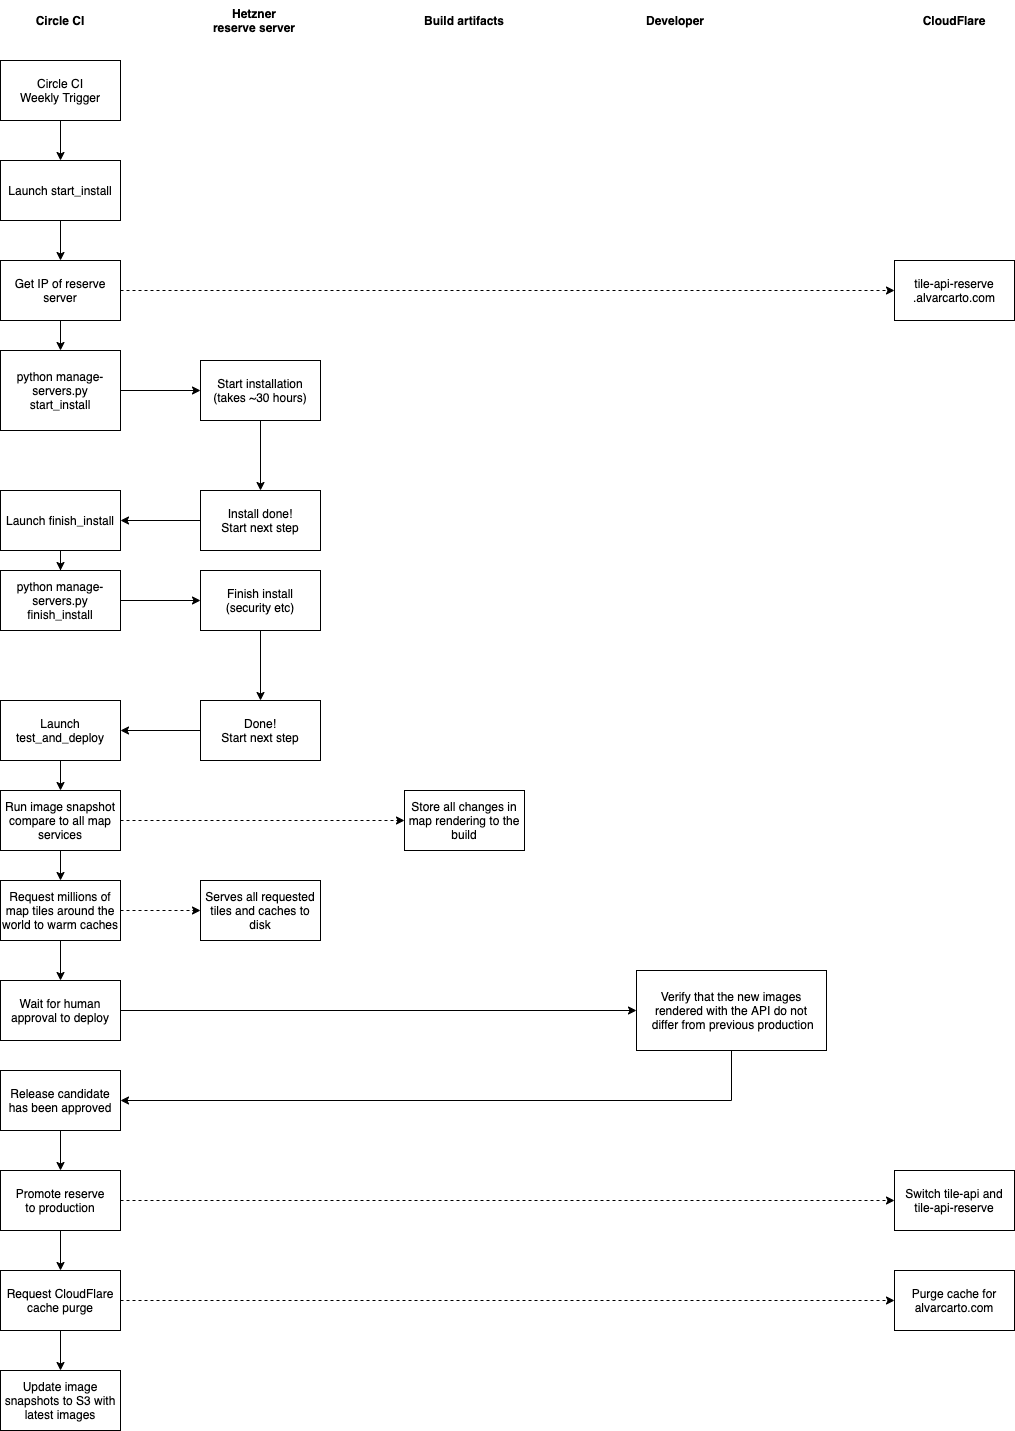

The diagram above was exported from draw.io. Its source (the exported page's mxGraphModel, read from the mxfile embedded in the PNG):
<mxGraphModel dx="2066" dy="1163" grid="1" gridSize="10" guides="1" tooltips="1" connect="1" arrows="1" fold="1" page="1" pageScale="1" pageWidth="827" pageHeight="1169" math="0" shadow="0">
  <root>
    <mxCell id="0" />
    <mxCell id="1" parent="0" />
    <mxCell id="gtkGLZskCwuv9tGeFRqZ-62" style="edgeStyle=orthogonalEdgeStyle;rounded=0;orthogonalLoop=1;jettySize=auto;html=1;exitX=0.5;exitY=1;exitDx=0;exitDy=0;entryX=0.5;entryY=0;entryDx=0;entryDy=0;" edge="1" parent="1" source="gtkGLZskCwuv9tGeFRqZ-1" target="gtkGLZskCwuv9tGeFRqZ-51">
      <mxGeometry relative="1" as="geometry" />
    </mxCell>
    <mxCell id="gtkGLZskCwuv9tGeFRqZ-1" value="Circle CI&lt;br&gt;Weekly Trigger" style="rounded=0;whiteSpace=wrap;html=1;" vertex="1" parent="1">
      <mxGeometry x="94" y="260" width="120" height="60" as="geometry" />
    </mxCell>
    <mxCell id="gtkGLZskCwuv9tGeFRqZ-68" style="edgeStyle=orthogonalEdgeStyle;rounded=0;orthogonalLoop=1;jettySize=auto;html=1;exitX=1;exitY=0.5;exitDx=0;exitDy=0;entryX=0;entryY=0.5;entryDx=0;entryDy=0;" edge="1" parent="1" source="gtkGLZskCwuv9tGeFRqZ-2" target="gtkGLZskCwuv9tGeFRqZ-4">
      <mxGeometry relative="1" as="geometry" />
    </mxCell>
    <mxCell id="gtkGLZskCwuv9tGeFRqZ-2" value="python manage-servers.py start_install" style="rounded=0;whiteSpace=wrap;html=1;" vertex="1" parent="1">
      <mxGeometry x="94" y="550" width="120" height="80" as="geometry" />
    </mxCell>
    <mxCell id="gtkGLZskCwuv9tGeFRqZ-6" value="" style="edgeStyle=orthogonalEdgeStyle;rounded=0;orthogonalLoop=1;jettySize=auto;html=1;" edge="1" parent="1" source="gtkGLZskCwuv9tGeFRqZ-4" target="gtkGLZskCwuv9tGeFRqZ-5">
      <mxGeometry relative="1" as="geometry" />
    </mxCell>
    <mxCell id="gtkGLZskCwuv9tGeFRqZ-4" value="Start installation&lt;br&gt;(takes ~30 hours)" style="rounded=0;whiteSpace=wrap;html=1;" vertex="1" parent="1">
      <mxGeometry x="294" y="560" width="120" height="60" as="geometry" />
    </mxCell>
    <mxCell id="gtkGLZskCwuv9tGeFRqZ-15" value="" style="edgeStyle=orthogonalEdgeStyle;rounded=0;orthogonalLoop=1;jettySize=auto;html=1;" edge="1" parent="1" source="gtkGLZskCwuv9tGeFRqZ-5" target="gtkGLZskCwuv9tGeFRqZ-14">
      <mxGeometry relative="1" as="geometry" />
    </mxCell>
    <mxCell id="gtkGLZskCwuv9tGeFRqZ-5" value="Install done!&lt;br&gt;Start next step" style="rounded=0;whiteSpace=wrap;html=1;" vertex="1" parent="1">
      <mxGeometry x="294" y="690" width="120" height="60" as="geometry" />
    </mxCell>
    <mxCell id="gtkGLZskCwuv9tGeFRqZ-16" value="" style="edgeStyle=orthogonalEdgeStyle;rounded=0;orthogonalLoop=1;jettySize=auto;html=1;" edge="1" parent="1" source="gtkGLZskCwuv9tGeFRqZ-14" target="gtkGLZskCwuv9tGeFRqZ-7">
      <mxGeometry relative="1" as="geometry" />
    </mxCell>
    <mxCell id="gtkGLZskCwuv9tGeFRqZ-14" value="Launch finish_install" style="rounded=0;whiteSpace=wrap;html=1;" vertex="1" parent="1">
      <mxGeometry x="94" y="690" width="120" height="60" as="geometry" />
    </mxCell>
    <mxCell id="gtkGLZskCwuv9tGeFRqZ-13" value="" style="edgeStyle=orthogonalEdgeStyle;rounded=0;orthogonalLoop=1;jettySize=auto;html=1;" edge="1" parent="1" source="gtkGLZskCwuv9tGeFRqZ-7" target="gtkGLZskCwuv9tGeFRqZ-12">
      <mxGeometry relative="1" as="geometry" />
    </mxCell>
    <mxCell id="gtkGLZskCwuv9tGeFRqZ-7" value="python manage-servers.py finish_install" style="rounded=0;whiteSpace=wrap;html=1;" vertex="1" parent="1">
      <mxGeometry x="94" y="770" width="120" height="60" as="geometry" />
    </mxCell>
    <mxCell id="gtkGLZskCwuv9tGeFRqZ-18" value="" style="edgeStyle=orthogonalEdgeStyle;rounded=0;orthogonalLoop=1;jettySize=auto;html=1;" edge="1" parent="1" source="gtkGLZskCwuv9tGeFRqZ-12" target="gtkGLZskCwuv9tGeFRqZ-17">
      <mxGeometry relative="1" as="geometry" />
    </mxCell>
    <mxCell id="gtkGLZskCwuv9tGeFRqZ-12" value="Finish install&lt;br&gt;(security etc)" style="rounded=0;whiteSpace=wrap;html=1;" vertex="1" parent="1">
      <mxGeometry x="294" y="770" width="120" height="60" as="geometry" />
    </mxCell>
    <mxCell id="gtkGLZskCwuv9tGeFRqZ-20" value="" style="edgeStyle=orthogonalEdgeStyle;rounded=0;orthogonalLoop=1;jettySize=auto;html=1;" edge="1" parent="1" source="gtkGLZskCwuv9tGeFRqZ-17" target="gtkGLZskCwuv9tGeFRqZ-19">
      <mxGeometry relative="1" as="geometry" />
    </mxCell>
    <mxCell id="gtkGLZskCwuv9tGeFRqZ-17" value="Done!&lt;br&gt;Start next step" style="rounded=0;whiteSpace=wrap;html=1;" vertex="1" parent="1">
      <mxGeometry x="294" y="900" width="120" height="60" as="geometry" />
    </mxCell>
    <mxCell id="gtkGLZskCwuv9tGeFRqZ-22" value="" style="edgeStyle=orthogonalEdgeStyle;rounded=0;orthogonalLoop=1;jettySize=auto;html=1;" edge="1" parent="1" source="gtkGLZskCwuv9tGeFRqZ-19" target="gtkGLZskCwuv9tGeFRqZ-21">
      <mxGeometry relative="1" as="geometry" />
    </mxCell>
    <mxCell id="gtkGLZskCwuv9tGeFRqZ-19" value="Launch test_and_deploy" style="rounded=0;whiteSpace=wrap;html=1;" vertex="1" parent="1">
      <mxGeometry x="94" y="900" width="120" height="60" as="geometry" />
    </mxCell>
    <mxCell id="gtkGLZskCwuv9tGeFRqZ-29" value="" style="edgeStyle=orthogonalEdgeStyle;rounded=0;orthogonalLoop=1;jettySize=auto;html=1;dashed=1;" edge="1" parent="1" source="gtkGLZskCwuv9tGeFRqZ-21" target="gtkGLZskCwuv9tGeFRqZ-28">
      <mxGeometry relative="1" as="geometry" />
    </mxCell>
    <mxCell id="gtkGLZskCwuv9tGeFRqZ-33" value="" style="edgeStyle=orthogonalEdgeStyle;rounded=0;orthogonalLoop=1;jettySize=auto;html=1;" edge="1" parent="1" source="gtkGLZskCwuv9tGeFRqZ-21" target="gtkGLZskCwuv9tGeFRqZ-32">
      <mxGeometry relative="1" as="geometry" />
    </mxCell>
    <mxCell id="gtkGLZskCwuv9tGeFRqZ-21" value="Run image snapshot compare to all map services" style="rounded=0;whiteSpace=wrap;html=1;" vertex="1" parent="1">
      <mxGeometry x="94" y="990" width="120" height="60" as="geometry" />
    </mxCell>
    <mxCell id="gtkGLZskCwuv9tGeFRqZ-35" value="" style="edgeStyle=orthogonalEdgeStyle;rounded=0;orthogonalLoop=1;jettySize=auto;html=1;dashed=1;" edge="1" parent="1" source="gtkGLZskCwuv9tGeFRqZ-32" target="gtkGLZskCwuv9tGeFRqZ-34">
      <mxGeometry relative="1" as="geometry" />
    </mxCell>
    <mxCell id="gtkGLZskCwuv9tGeFRqZ-37" value="" style="edgeStyle=orthogonalEdgeStyle;rounded=0;orthogonalLoop=1;jettySize=auto;html=1;" edge="1" parent="1" source="gtkGLZskCwuv9tGeFRqZ-32" target="gtkGLZskCwuv9tGeFRqZ-36">
      <mxGeometry relative="1" as="geometry" />
    </mxCell>
    <mxCell id="gtkGLZskCwuv9tGeFRqZ-32" value="Request millions of map tiles around the world to warm caches" style="rounded=0;whiteSpace=wrap;html=1;" vertex="1" parent="1">
      <mxGeometry x="94" y="1080" width="120" height="60" as="geometry" />
    </mxCell>
    <mxCell id="gtkGLZskCwuv9tGeFRqZ-40" value="" style="edgeStyle=orthogonalEdgeStyle;rounded=0;orthogonalLoop=1;jettySize=auto;html=1;" edge="1" parent="1" source="gtkGLZskCwuv9tGeFRqZ-36" target="gtkGLZskCwuv9tGeFRqZ-39">
      <mxGeometry relative="1" as="geometry" />
    </mxCell>
    <mxCell id="gtkGLZskCwuv9tGeFRqZ-36" value="Wait for human approval to deploy" style="rounded=0;whiteSpace=wrap;html=1;" vertex="1" parent="1">
      <mxGeometry x="94" y="1180" width="120" height="60" as="geometry" />
    </mxCell>
    <mxCell id="gtkGLZskCwuv9tGeFRqZ-44" style="edgeStyle=orthogonalEdgeStyle;rounded=0;orthogonalLoop=1;jettySize=auto;html=1;exitX=0.5;exitY=1;exitDx=0;exitDy=0;entryX=1;entryY=0.5;entryDx=0;entryDy=0;" edge="1" parent="1" source="gtkGLZskCwuv9tGeFRqZ-39" target="gtkGLZskCwuv9tGeFRqZ-43">
      <mxGeometry relative="1" as="geometry" />
    </mxCell>
    <mxCell id="gtkGLZskCwuv9tGeFRqZ-39" value="Verify that the new images rendered with the API do not&lt;br&gt;&amp;nbsp;differ from previous production" style="rounded=0;whiteSpace=wrap;html=1;" vertex="1" parent="1">
      <mxGeometry x="730" y="1170" width="190" height="80" as="geometry" />
    </mxCell>
    <mxCell id="gtkGLZskCwuv9tGeFRqZ-34" value="Serves all requested tiles and caches to disk" style="rounded=0;whiteSpace=wrap;html=1;" vertex="1" parent="1">
      <mxGeometry x="294" y="1080" width="120" height="60" as="geometry" />
    </mxCell>
    <mxCell id="gtkGLZskCwuv9tGeFRqZ-28" value="Store all changes in map rendering to the build" style="rounded=0;whiteSpace=wrap;html=1;" vertex="1" parent="1">
      <mxGeometry x="498" y="990" width="120" height="60" as="geometry" />
    </mxCell>
    <mxCell id="gtkGLZskCwuv9tGeFRqZ-25" value="Circle CI" style="text;html=1;strokeColor=none;fillColor=none;align=center;verticalAlign=middle;whiteSpace=wrap;rounded=0;fontStyle=1" vertex="1" parent="1">
      <mxGeometry x="96" y="200" width="116" height="40" as="geometry" />
    </mxCell>
    <mxCell id="gtkGLZskCwuv9tGeFRqZ-26" value="Hetzner&lt;br&gt;reserve server" style="text;html=1;strokeColor=none;fillColor=none;align=center;verticalAlign=middle;whiteSpace=wrap;rounded=0;fontStyle=1" vertex="1" parent="1">
      <mxGeometry x="290" y="200" width="116" height="40" as="geometry" />
    </mxCell>
    <mxCell id="gtkGLZskCwuv9tGeFRqZ-27" value="Build artifacts" style="text;html=1;strokeColor=none;fillColor=none;align=center;verticalAlign=middle;whiteSpace=wrap;rounded=0;fontStyle=1" vertex="1" parent="1">
      <mxGeometry x="500" y="200" width="116" height="40" as="geometry" />
    </mxCell>
    <mxCell id="gtkGLZskCwuv9tGeFRqZ-41" value="Developer" style="text;html=1;strokeColor=none;fillColor=none;align=center;verticalAlign=middle;whiteSpace=wrap;rounded=0;fontStyle=1" vertex="1" parent="1">
      <mxGeometry x="711" y="200" width="116" height="40" as="geometry" />
    </mxCell>
    <mxCell id="gtkGLZskCwuv9tGeFRqZ-46" value="" style="edgeStyle=orthogonalEdgeStyle;rounded=0;orthogonalLoop=1;jettySize=auto;html=1;" edge="1" parent="1" source="gtkGLZskCwuv9tGeFRqZ-43" target="gtkGLZskCwuv9tGeFRqZ-45">
      <mxGeometry relative="1" as="geometry" />
    </mxCell>
    <mxCell id="gtkGLZskCwuv9tGeFRqZ-43" value="Release candidate&lt;br&gt;has been approved" style="rounded=0;whiteSpace=wrap;html=1;" vertex="1" parent="1">
      <mxGeometry x="94" y="1270" width="120" height="60" as="geometry" />
    </mxCell>
    <mxCell id="gtkGLZskCwuv9tGeFRqZ-70" value="" style="edgeStyle=orthogonalEdgeStyle;rounded=0;orthogonalLoop=1;jettySize=auto;html=1;dashed=1;" edge="1" parent="1" source="gtkGLZskCwuv9tGeFRqZ-45" target="gtkGLZskCwuv9tGeFRqZ-69">
      <mxGeometry relative="1" as="geometry" />
    </mxCell>
    <mxCell id="gtkGLZskCwuv9tGeFRqZ-72" value="" style="edgeStyle=orthogonalEdgeStyle;rounded=0;orthogonalLoop=1;jettySize=auto;html=1;" edge="1" parent="1" source="gtkGLZskCwuv9tGeFRqZ-45" target="gtkGLZskCwuv9tGeFRqZ-71">
      <mxGeometry relative="1" as="geometry" />
    </mxCell>
    <mxCell id="gtkGLZskCwuv9tGeFRqZ-45" value="Promote reserve&lt;br&gt;to production" style="rounded=0;whiteSpace=wrap;html=1;" vertex="1" parent="1">
      <mxGeometry x="94" y="1370" width="120" height="60" as="geometry" />
    </mxCell>
    <mxCell id="gtkGLZskCwuv9tGeFRqZ-74" value="" style="edgeStyle=orthogonalEdgeStyle;rounded=0;orthogonalLoop=1;jettySize=auto;html=1;dashed=1;" edge="1" parent="1" source="gtkGLZskCwuv9tGeFRqZ-71" target="gtkGLZskCwuv9tGeFRqZ-73">
      <mxGeometry relative="1" as="geometry" />
    </mxCell>
    <mxCell id="gtkGLZskCwuv9tGeFRqZ-76" value="" style="edgeStyle=orthogonalEdgeStyle;rounded=0;orthogonalLoop=1;jettySize=auto;html=1;" edge="1" parent="1" source="gtkGLZskCwuv9tGeFRqZ-71" target="gtkGLZskCwuv9tGeFRqZ-75">
      <mxGeometry relative="1" as="geometry" />
    </mxCell>
    <mxCell id="gtkGLZskCwuv9tGeFRqZ-71" value="Request CloudFlare&lt;br&gt;cache purge" style="rounded=0;whiteSpace=wrap;html=1;" vertex="1" parent="1">
      <mxGeometry x="94" y="1470" width="120" height="60" as="geometry" />
    </mxCell>
    <mxCell id="gtkGLZskCwuv9tGeFRqZ-75" value="Update image snapshots to S3 with latest images" style="rounded=0;whiteSpace=wrap;html=1;" vertex="1" parent="1">
      <mxGeometry x="94" y="1570" width="120" height="60" as="geometry" />
    </mxCell>
    <mxCell id="gtkGLZskCwuv9tGeFRqZ-73" value="Purge cache for alvarcarto.com" style="rounded=0;whiteSpace=wrap;html=1;" vertex="1" parent="1">
      <mxGeometry x="988" y="1470" width="120" height="60" as="geometry" />
    </mxCell>
    <mxCell id="gtkGLZskCwuv9tGeFRqZ-69" value="Switch tile-api and&lt;br&gt;tile-api-reserve" style="rounded=0;whiteSpace=wrap;html=1;" vertex="1" parent="1">
      <mxGeometry x="988" y="1370" width="120" height="60" as="geometry" />
    </mxCell>
    <mxCell id="gtkGLZskCwuv9tGeFRqZ-47" value="CloudFlare" style="text;html=1;strokeColor=none;fillColor=none;align=center;verticalAlign=middle;whiteSpace=wrap;rounded=0;fontStyle=1" vertex="1" parent="1">
      <mxGeometry x="990" y="200" width="116" height="40" as="geometry" />
    </mxCell>
    <mxCell id="gtkGLZskCwuv9tGeFRqZ-63" style="edgeStyle=orthogonalEdgeStyle;rounded=0;orthogonalLoop=1;jettySize=auto;html=1;exitX=0.5;exitY=1;exitDx=0;exitDy=0;entryX=0.5;entryY=0;entryDx=0;entryDy=0;" edge="1" parent="1" source="gtkGLZskCwuv9tGeFRqZ-51" target="gtkGLZskCwuv9tGeFRqZ-60">
      <mxGeometry relative="1" as="geometry" />
    </mxCell>
    <mxCell id="gtkGLZskCwuv9tGeFRqZ-51" value="Launch start_install" style="rounded=0;whiteSpace=wrap;html=1;" vertex="1" parent="1">
      <mxGeometry x="94" y="360" width="120" height="60" as="geometry" />
    </mxCell>
    <mxCell id="gtkGLZskCwuv9tGeFRqZ-54" value="tile-api-reserve&lt;br&gt;.alvarcarto.com" style="rounded=0;whiteSpace=wrap;html=1;" vertex="1" parent="1">
      <mxGeometry x="988" y="460" width="120" height="60" as="geometry" />
    </mxCell>
    <mxCell id="gtkGLZskCwuv9tGeFRqZ-59" style="edgeStyle=orthogonalEdgeStyle;rounded=0;orthogonalLoop=1;jettySize=auto;html=1;exitX=0.5;exitY=1;exitDx=0;exitDy=0;" edge="1" parent="1" source="gtkGLZskCwuv9tGeFRqZ-2" target="gtkGLZskCwuv9tGeFRqZ-2">
      <mxGeometry relative="1" as="geometry" />
    </mxCell>
    <mxCell id="gtkGLZskCwuv9tGeFRqZ-64" style="edgeStyle=orthogonalEdgeStyle;rounded=0;orthogonalLoop=1;jettySize=auto;html=1;exitX=0.5;exitY=1;exitDx=0;exitDy=0;entryX=0.5;entryY=0;entryDx=0;entryDy=0;" edge="1" parent="1" source="gtkGLZskCwuv9tGeFRqZ-60" target="gtkGLZskCwuv9tGeFRqZ-2">
      <mxGeometry relative="1" as="geometry" />
    </mxCell>
    <mxCell id="gtkGLZskCwuv9tGeFRqZ-67" style="edgeStyle=orthogonalEdgeStyle;rounded=0;orthogonalLoop=1;jettySize=auto;html=1;exitX=1;exitY=0.5;exitDx=0;exitDy=0;entryX=0;entryY=0.5;entryDx=0;entryDy=0;dashed=1;" edge="1" parent="1" source="gtkGLZskCwuv9tGeFRqZ-60" target="gtkGLZskCwuv9tGeFRqZ-54">
      <mxGeometry relative="1" as="geometry" />
    </mxCell>
    <mxCell id="gtkGLZskCwuv9tGeFRqZ-60" value="Get IP of reserve&lt;br&gt;server" style="rounded=0;whiteSpace=wrap;html=1;" vertex="1" parent="1">
      <mxGeometry x="94" y="460" width="120" height="60" as="geometry" />
    </mxCell>
  </root>
</mxGraphModel>